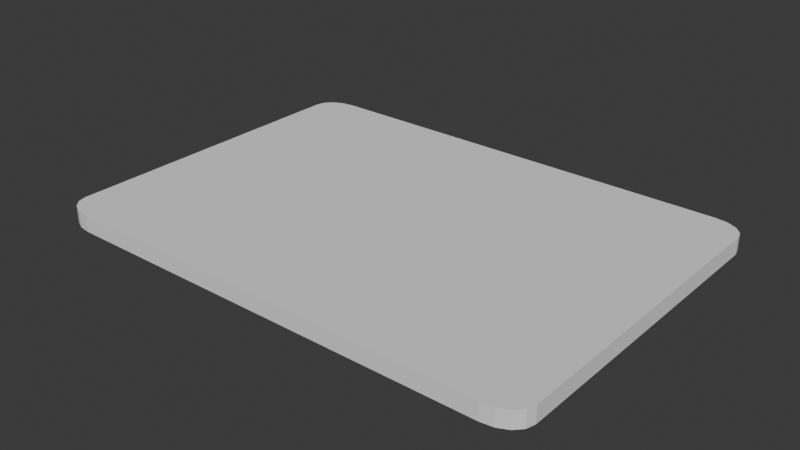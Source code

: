# Source: front_desk_top.blend  (saved by Blender 4.0.36; exported with 4.5.12 LTS)
import bpy
from mathutils import Matrix  # noqa: F401  (used for matrix-valued properties, if any)

bpy.ops.wm.read_factory_settings(use_empty=True)
scene = bpy.context.scene
scene.name = 'Scene'

# ---- collections
col_collection = bpy.data.collections.new('Collection'); scene.collection.children.link(col_collection)

# ---- world
world_world = bpy.data.worlds.new('World'); scene.world = world_world
world_world.use_nodes = True; world_world.node_tree.nodes.clear()
_N = world_world.node_tree.nodes; _L = world_world.node_tree.links
n0 = _N.new('ShaderNodeOutputWorld'); n0.name = 'World Output'; n0.location = (300, 300)
n1 = _N.new('ShaderNodeBackground'); n1.name = 'Background'; n1.location = (10, 300)
n1.inputs[0].default_value = (0.05088, 0.05088, 0.05088, 1.0)
_L.new(n1.outputs[0], n0.inputs[0])
n0.is_active_output = True
world_world.color = (0.05088, 0.05088, 0.05088)
world_world.use_sun_shadow = False
world_world.sun_shadow_jitter_overblur = 0.0

# ---- meshes
me_desk_top = bpy.data.meshes.new('desk_top')
me_desk_top.from_pydata([(-3.059, -2.5, -0.1161), (-3.5, -2.185, -0.1161), (-3.228, -2.476, -0.1161), (-3.371, -2.408, -0.1161), (-3.466, -2.306, -0.1161), (-3.5, -2.185, 0.1161), (-3.059, -2.5, 0.1161), (-3.466, -2.306, 0.1161), (-3.371, -2.408, 0.1161), (-3.228, -2.476, 0.1161), (-3.5, 2.185, -0.1161), (-3.059, 2.5, -0.1161), (-3.466, 2.306, -0.1161), (-3.371, 2.408, -0.1161), (-3.228, 2.476, -0.1161), (-3.059, 2.5, 0.1161), (-3.5, 2.185, 0.1161), (-3.228, 2.476, 0.1161), (-3.371, 2.408, 0.1161), (-3.466, 2.306, 0.1161), (3.5, -2.185, -0.1161), (3.059, -2.5, -0.1161), (3.466, -2.306, -0.1161), (3.371, -2.408, -0.1161), (3.228, -2.476, -0.1161), (3.059, -2.5, 0.1161), (3.5, -2.185, 0.1161), (3.228, -2.476, 0.1161), (3.371, -2.408, 0.1161), (3.466, -2.306, 0.1161), (3.059, 2.5, -0.1161), (3.5, 2.185, -0.1161), (3.228, 2.476, -0.1161), (3.371, 2.408, -0.1161), (3.466, 2.306, -0.1161), (3.5, 2.185, 0.1161), (3.059, 2.5, 0.1161), (3.466, 2.306, 0.1161), (3.371, 2.408, 0.1161), (3.228, 2.476, 0.1161)], [], [(21, 25, 6, 0), (31, 35, 26, 20), (35, 37, 38, 39, 36, 15, 17, 18, 19, 16, 5, 7, 8, 9, 6, 25, 27, 28, 29, 26), (1, 5, 16, 10), (11, 15, 36, 30), (0, 6, 9, 2), (2, 9, 8, 3), (3, 8, 7, 4), (4, 7, 5, 1), (15, 11, 14, 17), (17, 14, 13, 18), (18, 13, 12, 19), (19, 12, 10, 16), (35, 31, 34, 37), (37, 34, 33, 38), (38, 33, 32, 39), (39, 32, 30, 36), (25, 21, 24, 27), (27, 24, 23, 28), (28, 23, 22, 29), (29, 22, 20, 26), (10, 12, 13, 14, 11, 30, 32, 33, 34, 31, 20, 22, 23, 24, 21, 0, 2, 3, 4, 1)])
_uv = me_desk_top.uv_layers.new(name='UVMap')
_uv.uv.foreach_set('vector', [0.375, 0.7657, 0.625, 0.7657, 0.625, 0.9843, 0.375, 0.9843, 0.375, 0.5157, 0.625, 0.5157, 0.625, 0.7343, 0.375, 0.7343, 0.625, 0.5157, 0.6262, 0.5097, 0.6296, 0.5046, 0.6347, 0.5012, 0.6407, 0.5, 0.8593, 0.5, 0.8653, 0.5012, 0.8704, 0.5046, 0.8738, 0.5097, 0.875, 0.5157, 0.875, 0.7343, 0.8738, 0.7403, 0.8704, 0.7454, 0.8653, 0.7488, 0.8593, 0.75, 0.6407, 0.75, 0.6347, 0.7488, 0.6296, 0.7454, 0.6262, 0.7403, 0.625, 0.7343, 0.375, 0.01573, 0.625, 0.01573, 0.625, 0.2343, 0.375, 0.2343, 0.375, 0.2657, 0.625, 0.2657, 0.625, 0.4843, 0.375, 0.4843, 0.375, 0.9843, 0.625, 0.9843, 0.625, 0.9903, 0.375, 0.9903, 0.375, 0.9903, 0.625, 0.9903, 0.625, 1.0, 0.375, 1.0, 0.375, 0.0, 0.625, 0.0, 0.625, 0.009713, 0.375, 0.009713, 0.375, 0.009713, 0.625, 0.009713, 0.625, 0.01573, 0.375, 0.01573, 0.625, 0.2657, 0.375, 0.2657, 0.375, 0.2597, 0.625, 0.2597, 0.625, 0.2597, 0.375, 0.2597, 0.375, 0.25, 0.625, 0.25, 0.625, 0.25, 0.375, 0.25, 0.375, 0.2403, 0.625, 0.2403, 0.625, 0.2403, 0.375, 0.2403, 0.375, 0.2343, 0.625, 0.2343, 0.625, 0.5157, 0.375, 0.5157, 0.375, 0.5097, 0.625, 0.5097, 0.625, 0.5097, 0.375, 0.5097, 0.375, 0.5, 0.625, 0.5, 0.625, 0.5, 0.375, 0.5, 0.375, 0.4903, 0.625, 0.4903, 0.625, 0.4903, 0.375, 0.4903, 0.375, 0.4843, 0.625, 0.4843, 0.625, 0.7657, 0.375, 0.7657, 0.375, 0.7597, 0.625, 0.7597, 0.625, 0.7597, 0.375, 0.7597, 0.375, 0.75, 0.625, 0.75, 0.625, 0.75, 0.375, 0.75, 0.375, 0.7403, 0.625, 0.7403, 0.625, 0.7403, 0.375, 0.7403, 0.375, 0.7343, 0.625, 0.7343, 0.125, 0.5157, 0.1262, 0.5097, 0.1296, 0.5046, 0.1347, 0.5012, 0.1407, 0.5, 0.3593, 0.5, 0.3653, 0.5012, 0.3704, 0.5046, 0.3738, 0.5097, 0.375, 0.5157, 0.375, 0.7343, 0.3738, 0.7403, 0.3704, 0.7454, 0.3653, 0.7488, 0.3593, 0.75, 0.1407, 0.75, 0.1347, 0.7488, 0.1296, 0.7454, 0.1262, 0.7403, 0.125, 0.7343])
me_desk_top.update()

# ---- objects
ob_desk_top = bpy.data.objects.new('desk_top', me_desk_top)

# ---- transforms, parenting, visibility, modifiers, constraints
ob_desk_top.location = (0.0, 0.0, 0.0)

# ---- collection membership
col_collection.objects.link(ob_desk_top)

# ---- scene / render settings (as saved in the file)
scene.frame_start = 1; scene.frame_end = 250; scene.frame_set(1)
scene.render.engine = 'BLENDER_EEVEE_NEXT'
scene.cycles.sampling_pattern = 'TABULATED_SOBOL'
bpy.context.view_layer.update()

# ---- added for rendering (the .blend has no active camera and no usable light): camera, sun
cam_auto = bpy.data.cameras.new('AutoCamera')
cam_auto.lens = 50.0
cam_auto.sensor_width = 36.0
cam_auto.clip_end = 1000.0
ob_auto_camera = bpy.data.objects.new('AutoCamera', cam_auto)
scene.collection.objects.link(ob_auto_camera)
ob_auto_camera.location = (7.96198, -9.55438, 6.36959)
ob_auto_camera.rotation_euler = (1.09748, -7.21219e-08, 0.694738)
scene.camera = ob_auto_camera
light_auto_sun = bpy.data.lights.new('AutoSun', 'SUN')
light_auto_sun.energy = 3.0
light_auto_sun.angle = 0.0523599
ob_auto_sun = bpy.data.objects.new('AutoSun', light_auto_sun)
scene.collection.objects.link(ob_auto_sun)
ob_auto_sun.rotation_euler = (0.872665, 0.174533, 0.523599)
bpy.context.view_layer.update()
